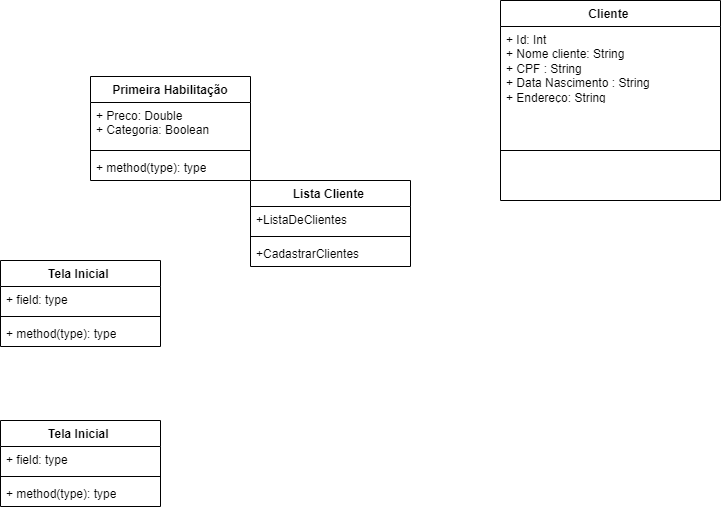

The diagram above was exported from draw.io. Its source (the exported page's mxGraphModel, read from the mxfile embedded in the PNG):
<mxGraphModel dx="880" dy="1603" grid="1" gridSize="10" guides="1" tooltips="1" connect="1" arrows="1" fold="1" page="1" pageScale="1" pageWidth="827" pageHeight="1169" math="0" shadow="0">
  <root>
    <mxCell id="0" />
    <mxCell id="1" parent="0" />
    <mxCell id="Vn-vxP7ypiellwng8yfB-37" value="Primeira Habilitação&lt;br&gt;" style="swimlane;fontStyle=1;align=center;verticalAlign=top;childLayout=stackLayout;horizontal=1;startSize=26;horizontalStack=0;resizeParent=1;resizeParentMax=0;resizeLast=0;collapsible=1;marginBottom=0;whiteSpace=wrap;html=1;" vertex="1" parent="1">
      <mxGeometry x="120" y="56" width="160" height="104" as="geometry" />
    </mxCell>
    <mxCell id="Vn-vxP7ypiellwng8yfB-38" value="+ Preco: Double&lt;br&gt;+ Categoria: Boolean&amp;nbsp;" style="text;strokeColor=none;fillColor=none;align=left;verticalAlign=top;spacingLeft=4;spacingRight=4;overflow=hidden;rotatable=0;points=[[0,0.5],[1,0.5]];portConstraint=eastwest;whiteSpace=wrap;html=1;" vertex="1" parent="Vn-vxP7ypiellwng8yfB-37">
      <mxGeometry y="26" width="160" height="44" as="geometry" />
    </mxCell>
    <mxCell id="Vn-vxP7ypiellwng8yfB-39" value="" style="line;strokeWidth=1;fillColor=none;align=left;verticalAlign=middle;spacingTop=-1;spacingLeft=3;spacingRight=3;rotatable=0;labelPosition=right;points=[];portConstraint=eastwest;strokeColor=inherit;" vertex="1" parent="Vn-vxP7ypiellwng8yfB-37">
      <mxGeometry y="70" width="160" height="8" as="geometry" />
    </mxCell>
    <mxCell id="Vn-vxP7ypiellwng8yfB-40" value="+ method(type): type" style="text;strokeColor=none;fillColor=none;align=left;verticalAlign=top;spacingLeft=4;spacingRight=4;overflow=hidden;rotatable=0;points=[[0,0.5],[1,0.5]];portConstraint=eastwest;whiteSpace=wrap;html=1;" vertex="1" parent="Vn-vxP7ypiellwng8yfB-37">
      <mxGeometry y="78" width="160" height="26" as="geometry" />
    </mxCell>
    <mxCell id="Vn-vxP7ypiellwng8yfB-41" value="Cliente&amp;nbsp;" style="swimlane;fontStyle=1;align=center;verticalAlign=top;childLayout=stackLayout;horizontal=1;startSize=26;horizontalStack=0;resizeParent=1;resizeParentMax=0;resizeLast=0;collapsible=1;marginBottom=0;whiteSpace=wrap;html=1;" vertex="1" parent="1">
      <mxGeometry x="530" y="-20" width="220" height="200" as="geometry" />
    </mxCell>
    <mxCell id="Vn-vxP7ypiellwng8yfB-42" value="+ Id: Int&lt;br&gt;+ Nome cliente: String&lt;br&gt;+ CPF : String&lt;br&gt;+ Data Nascimento : String&lt;br&gt;+ Endereço: String" style="text;strokeColor=none;fillColor=none;align=left;verticalAlign=top;spacingLeft=4;spacingRight=4;overflow=hidden;rotatable=0;points=[[0,0.5],[1,0.5]];portConstraint=eastwest;whiteSpace=wrap;html=1;" vertex="1" parent="Vn-vxP7ypiellwng8yfB-41">
      <mxGeometry y="26" width="220" height="74" as="geometry" />
    </mxCell>
    <mxCell id="Vn-vxP7ypiellwng8yfB-43" value="" style="line;strokeWidth=1;fillColor=none;align=left;verticalAlign=middle;spacingTop=-1;spacingLeft=3;spacingRight=3;rotatable=0;labelPosition=right;points=[];portConstraint=eastwest;strokeColor=inherit;" vertex="1" parent="Vn-vxP7ypiellwng8yfB-41">
      <mxGeometry y="100" width="220" height="100" as="geometry" />
    </mxCell>
    <mxCell id="Vn-vxP7ypiellwng8yfB-45" value="Tela Inicial&amp;nbsp;&lt;br&gt;" style="swimlane;fontStyle=1;align=center;verticalAlign=top;childLayout=stackLayout;horizontal=1;startSize=26;horizontalStack=0;resizeParent=1;resizeParentMax=0;resizeLast=0;collapsible=1;marginBottom=0;whiteSpace=wrap;html=1;" vertex="1" parent="1">
      <mxGeometry x="30" y="240" width="160" height="86" as="geometry" />
    </mxCell>
    <mxCell id="Vn-vxP7ypiellwng8yfB-46" value="+ field: type" style="text;strokeColor=none;fillColor=none;align=left;verticalAlign=top;spacingLeft=4;spacingRight=4;overflow=hidden;rotatable=0;points=[[0,0.5],[1,0.5]];portConstraint=eastwest;whiteSpace=wrap;html=1;" vertex="1" parent="Vn-vxP7ypiellwng8yfB-45">
      <mxGeometry y="26" width="160" height="26" as="geometry" />
    </mxCell>
    <mxCell id="Vn-vxP7ypiellwng8yfB-47" value="" style="line;strokeWidth=1;fillColor=none;align=left;verticalAlign=middle;spacingTop=-1;spacingLeft=3;spacingRight=3;rotatable=0;labelPosition=right;points=[];portConstraint=eastwest;strokeColor=inherit;" vertex="1" parent="Vn-vxP7ypiellwng8yfB-45">
      <mxGeometry y="52" width="160" height="8" as="geometry" />
    </mxCell>
    <mxCell id="Vn-vxP7ypiellwng8yfB-48" value="+ method(type): type" style="text;strokeColor=none;fillColor=none;align=left;verticalAlign=top;spacingLeft=4;spacingRight=4;overflow=hidden;rotatable=0;points=[[0,0.5],[1,0.5]];portConstraint=eastwest;whiteSpace=wrap;html=1;" vertex="1" parent="Vn-vxP7ypiellwng8yfB-45">
      <mxGeometry y="60" width="160" height="26" as="geometry" />
    </mxCell>
    <mxCell id="Vn-vxP7ypiellwng8yfB-49" value="Lista Cliente&amp;nbsp;&lt;br&gt;" style="swimlane;fontStyle=1;align=center;verticalAlign=top;childLayout=stackLayout;horizontal=1;startSize=26;horizontalStack=0;resizeParent=1;resizeParentMax=0;resizeLast=0;collapsible=1;marginBottom=0;whiteSpace=wrap;html=1;" vertex="1" parent="1">
      <mxGeometry x="280" y="160" width="160" height="86" as="geometry" />
    </mxCell>
    <mxCell id="Vn-vxP7ypiellwng8yfB-50" value="+ListaDeClientes" style="text;strokeColor=none;fillColor=none;align=left;verticalAlign=top;spacingLeft=4;spacingRight=4;overflow=hidden;rotatable=0;points=[[0,0.5],[1,0.5]];portConstraint=eastwest;whiteSpace=wrap;html=1;" vertex="1" parent="Vn-vxP7ypiellwng8yfB-49">
      <mxGeometry y="26" width="160" height="26" as="geometry" />
    </mxCell>
    <mxCell id="Vn-vxP7ypiellwng8yfB-51" value="" style="line;strokeWidth=1;fillColor=none;align=left;verticalAlign=middle;spacingTop=-1;spacingLeft=3;spacingRight=3;rotatable=0;labelPosition=right;points=[];portConstraint=eastwest;strokeColor=inherit;" vertex="1" parent="Vn-vxP7ypiellwng8yfB-49">
      <mxGeometry y="52" width="160" height="8" as="geometry" />
    </mxCell>
    <mxCell id="Vn-vxP7ypiellwng8yfB-52" value="+CadastrarClientes" style="text;strokeColor=none;fillColor=none;align=left;verticalAlign=top;spacingLeft=4;spacingRight=4;overflow=hidden;rotatable=0;points=[[0,0.5],[1,0.5]];portConstraint=eastwest;whiteSpace=wrap;html=1;" vertex="1" parent="Vn-vxP7ypiellwng8yfB-49">
      <mxGeometry y="60" width="160" height="26" as="geometry" />
    </mxCell>
    <mxCell id="Vn-vxP7ypiellwng8yfB-53" value="Tela Inicial&amp;nbsp;&lt;br&gt;" style="swimlane;fontStyle=1;align=center;verticalAlign=top;childLayout=stackLayout;horizontal=1;startSize=26;horizontalStack=0;resizeParent=1;resizeParentMax=0;resizeLast=0;collapsible=1;marginBottom=0;whiteSpace=wrap;html=1;" vertex="1" parent="1">
      <mxGeometry x="30" y="400" width="160" height="86" as="geometry" />
    </mxCell>
    <mxCell id="Vn-vxP7ypiellwng8yfB-54" value="+ field: type" style="text;strokeColor=none;fillColor=none;align=left;verticalAlign=top;spacingLeft=4;spacingRight=4;overflow=hidden;rotatable=0;points=[[0,0.5],[1,0.5]];portConstraint=eastwest;whiteSpace=wrap;html=1;" vertex="1" parent="Vn-vxP7ypiellwng8yfB-53">
      <mxGeometry y="26" width="160" height="26" as="geometry" />
    </mxCell>
    <mxCell id="Vn-vxP7ypiellwng8yfB-55" value="" style="line;strokeWidth=1;fillColor=none;align=left;verticalAlign=middle;spacingTop=-1;spacingLeft=3;spacingRight=3;rotatable=0;labelPosition=right;points=[];portConstraint=eastwest;strokeColor=inherit;" vertex="1" parent="Vn-vxP7ypiellwng8yfB-53">
      <mxGeometry y="52" width="160" height="8" as="geometry" />
    </mxCell>
    <mxCell id="Vn-vxP7ypiellwng8yfB-56" value="+ method(type): type" style="text;strokeColor=none;fillColor=none;align=left;verticalAlign=top;spacingLeft=4;spacingRight=4;overflow=hidden;rotatable=0;points=[[0,0.5],[1,0.5]];portConstraint=eastwest;whiteSpace=wrap;html=1;" vertex="1" parent="Vn-vxP7ypiellwng8yfB-53">
      <mxGeometry y="60" width="160" height="26" as="geometry" />
    </mxCell>
  </root>
</mxGraphModel>